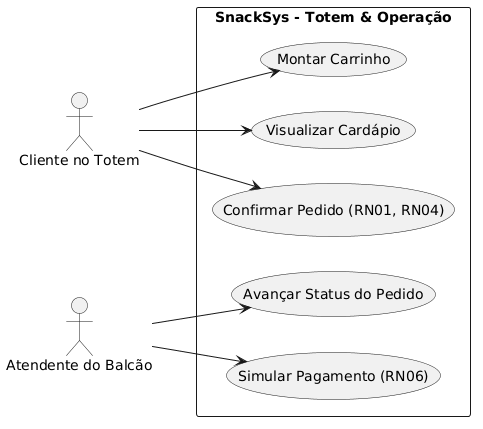

The diagram above was rendered by PlantUML. Its source (embedded in the PNG):
@startuml
left to right direction
skinparam packageStyle rectangle

actor "Cliente no Totem" as cliente
actor "Atendente do Balcão" as atendente

rectangle "SnackSys - Totem & Operação" {
  usecase "Visualizar Cardápio" as UC1
  usecase "Montar Carrinho" as UC2
  usecase "Confirmar Pedido (RN01, RN04)" as UC3
  usecase "Simular Pagamento (RN06)" as UC4
  usecase "Avançar Status do Pedido" as UC5
}

cliente --> UC1
cliente --> UC2
cliente --> UC3

atendente --> UC4
atendente --> UC5
@enduml